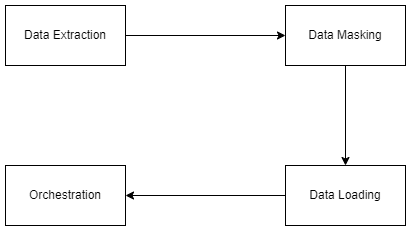

The diagram above was exported from draw.io. Its source (the exported page's mxGraphModel, read from the mxfile embedded in the PNG):
<mxGraphModel dx="880" dy="468" grid="1" gridSize="10" guides="1" tooltips="1" connect="1" arrows="1" fold="1" page="1" pageScale="1" pageWidth="850" pageHeight="1100" math="0" shadow="0">
  <root>
    <mxCell id="0" />
    <mxCell id="1" parent="0" />
    <mxCell id="oBhXyL16BRJteD8XWGJj-10" style="edgeStyle=orthogonalEdgeStyle;rounded=0;orthogonalLoop=1;jettySize=auto;html=1;entryX=0;entryY=0.5;entryDx=0;entryDy=0;" parent="1" source="oBhXyL16BRJteD8XWGJj-6" target="oBhXyL16BRJteD8XWGJj-7" edge="1">
      <mxGeometry relative="1" as="geometry" />
    </mxCell>
    <mxCell id="oBhXyL16BRJteD8XWGJj-6" value="Data Extraction" style="rounded=0;whiteSpace=wrap;html=1;" parent="1" vertex="1">
      <mxGeometry x="160" y="120" width="120" height="60" as="geometry" />
    </mxCell>
    <mxCell id="oBhXyL16BRJteD8XWGJj-11" style="edgeStyle=orthogonalEdgeStyle;rounded=0;orthogonalLoop=1;jettySize=auto;html=1;entryX=0.5;entryY=0;entryDx=0;entryDy=0;" parent="1" source="oBhXyL16BRJteD8XWGJj-7" target="oBhXyL16BRJteD8XWGJj-8" edge="1">
      <mxGeometry relative="1" as="geometry" />
    </mxCell>
    <mxCell id="oBhXyL16BRJteD8XWGJj-7" value="Data Masking" style="rounded=0;whiteSpace=wrap;html=1;" parent="1" vertex="1">
      <mxGeometry x="440" y="120" width="120" height="60" as="geometry" />
    </mxCell>
    <mxCell id="oBhXyL16BRJteD8XWGJj-12" style="edgeStyle=orthogonalEdgeStyle;rounded=0;orthogonalLoop=1;jettySize=auto;html=1;entryX=1;entryY=0.5;entryDx=0;entryDy=0;" parent="1" source="oBhXyL16BRJteD8XWGJj-8" target="oBhXyL16BRJteD8XWGJj-9" edge="1">
      <mxGeometry relative="1" as="geometry" />
    </mxCell>
    <mxCell id="oBhXyL16BRJteD8XWGJj-8" value="Data Loading" style="rounded=0;whiteSpace=wrap;html=1;" parent="1" vertex="1">
      <mxGeometry x="440" y="280" width="120" height="60" as="geometry" />
    </mxCell>
    <mxCell id="oBhXyL16BRJteD8XWGJj-9" value="Orchestration" style="rounded=0;whiteSpace=wrap;html=1;" parent="1" vertex="1">
      <mxGeometry x="160" y="280" width="120" height="60" as="geometry" />
    </mxCell>
  </root>
</mxGraphModel>